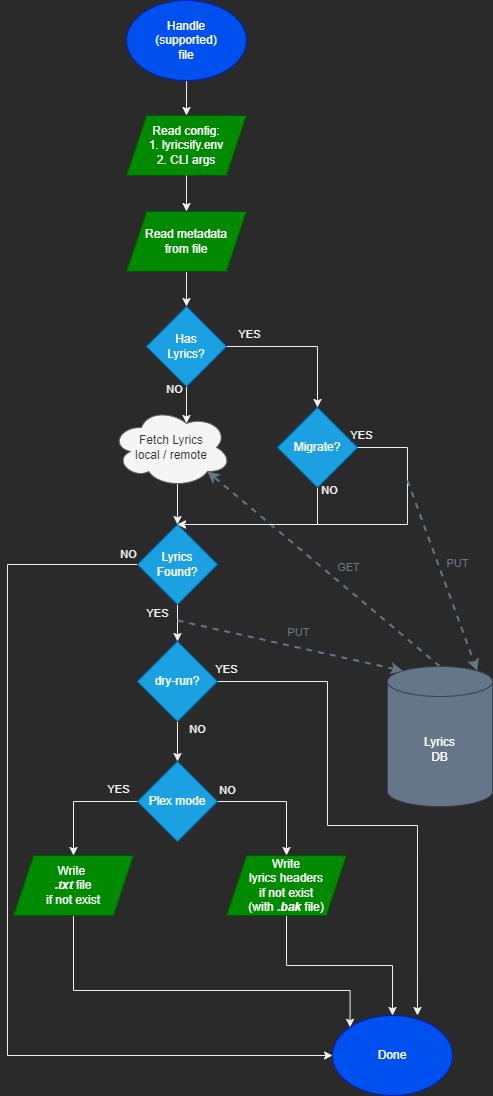

The diagram above was exported from draw.io. Its source (the exported page's mxGraphModel, read from the mxfile embedded in the PNG):
<mxGraphModel dx="1718" dy="1014" grid="1" gridSize="10" guides="1" tooltips="1" connect="1" arrows="1" fold="1" page="1" pageScale="1" pageWidth="850" pageHeight="1100" math="0" shadow="0">
  <root>
    <mxCell id="0" />
    <mxCell id="1" parent="0" />
    <mxCell id="lCx1-SGz_Rp-h3dZsx-p-7" style="edgeStyle=orthogonalEdgeStyle;rounded=0;orthogonalLoop=1;jettySize=auto;html=1;exitX=0.5;exitY=1;exitDx=0;exitDy=0;entryX=0.5;entryY=0;entryDx=0;entryDy=0;" parent="1" source="lCx1-SGz_Rp-h3dZsx-p-1" target="lCx1-SGz_Rp-h3dZsx-p-2" edge="1">
      <mxGeometry relative="1" as="geometry" />
    </mxCell>
    <mxCell id="lCx1-SGz_Rp-h3dZsx-p-1" value="Handle&lt;br&gt;(supported)&lt;br&gt;file" style="ellipse;whiteSpace=wrap;html=1;fillColor=#0050ef;fontColor=#ffffff;strokeColor=#001DBC;" parent="1" vertex="1">
      <mxGeometry x="229" width="120" height="80" as="geometry" />
    </mxCell>
    <mxCell id="lCx1-SGz_Rp-h3dZsx-p-2" value="Read config:&lt;br&gt;1. lyricsify.env&lt;br&gt;2. CLI args" style="shape=parallelogram;perimeter=parallelogramPerimeter;whiteSpace=wrap;html=1;fixedSize=1;fillColor=#008a00;fontColor=#ffffff;strokeColor=#005700;" parent="1" vertex="1">
      <mxGeometry x="229" y="115" width="120" height="60" as="geometry" />
    </mxCell>
    <mxCell id="lCx1-SGz_Rp-h3dZsx-p-17" style="edgeStyle=orthogonalEdgeStyle;rounded=0;orthogonalLoop=1;jettySize=auto;html=1;exitX=0.5;exitY=1;exitDx=0;exitDy=0;entryX=0.5;entryY=0;entryDx=0;entryDy=0;" parent="1" source="lCx1-SGz_Rp-h3dZsx-p-2" target="lCx1-SGz_Rp-h3dZsx-p-15" edge="1">
      <mxGeometry relative="1" as="geometry">
        <mxPoint x="289" y="175" as="sourcePoint" />
        <mxPoint x="296" y="215" as="targetPoint" />
      </mxGeometry>
    </mxCell>
    <mxCell id="lCx1-SGz_Rp-h3dZsx-p-40" value="NO" style="edgeStyle=orthogonalEdgeStyle;rounded=0;orthogonalLoop=1;jettySize=auto;html=1;exitX=0.5;exitY=1;exitDx=0;exitDy=0;entryX=0.5;entryY=0;entryDx=0;entryDy=0;" parent="1" source="lCx1-SGz_Rp-h3dZsx-p-4" target="lCx1-SGz_Rp-h3dZsx-p-25" edge="1">
      <mxGeometry x="-0.976" y="12" relative="1" as="geometry">
        <mxPoint x="670" y="525" as="targetPoint" />
        <Array as="points">
          <mxPoint x="420" y="524" />
        </Array>
        <mxPoint as="offset" />
      </mxGeometry>
    </mxCell>
    <mxCell id="lCx1-SGz_Rp-h3dZsx-p-4" value="Migrate?" style="rhombus;whiteSpace=wrap;html=1;fillColor=#1ba1e2;fontColor=#ffffff;strokeColor=#006EAF;" parent="1" vertex="1">
      <mxGeometry x="380" y="407" width="80" height="80" as="geometry" />
    </mxCell>
    <mxCell id="lCx1-SGz_Rp-h3dZsx-p-59" value="GET" style="rounded=0;orthogonalLoop=1;jettySize=auto;html=1;exitX=0.5;exitY=0;exitDx=0;exitDy=0;exitPerimeter=0;entryX=0.8;entryY=0.8;entryDx=0;entryDy=0;entryPerimeter=0;fontColor=#647687;dashed=1;strokeColor=#647687;strokeWidth=2;" parent="1" source="lCx1-SGz_Rp-h3dZsx-p-6" target="lCx1-SGz_Rp-h3dZsx-p-12" edge="1">
      <mxGeometry x="-0.1159" y="-17" relative="1" as="geometry">
        <mxPoint as="offset" />
      </mxGeometry>
    </mxCell>
    <mxCell id="lCx1-SGz_Rp-h3dZsx-p-6" value="Lyrics&lt;br&gt;DB" style="shape=cylinder3;whiteSpace=wrap;html=1;boundedLbl=1;backgroundOutline=1;size=15;fillColor=#647687;strokeColor=#314354;fontColor=#ffffff;" parent="1" vertex="1">
      <mxGeometry x="490" y="666" width="105" height="140" as="geometry" />
    </mxCell>
    <mxCell id="lCx1-SGz_Rp-h3dZsx-p-58" style="edgeStyle=orthogonalEdgeStyle;rounded=0;orthogonalLoop=1;jettySize=auto;html=1;exitX=0.55;exitY=0.95;exitDx=0;exitDy=0;exitPerimeter=0;entryX=0.5;entryY=0;entryDx=0;entryDy=0;" parent="1" source="lCx1-SGz_Rp-h3dZsx-p-12" target="lCx1-SGz_Rp-h3dZsx-p-25" edge="1">
      <mxGeometry relative="1" as="geometry" />
    </mxCell>
    <mxCell id="lCx1-SGz_Rp-h3dZsx-p-12" value="Fetch Lyrics&lt;br&gt;local / remote" style="ellipse;shape=cloud;whiteSpace=wrap;html=1;fontColor=#333333;fillColor=#f5f5f5;strokeColor=#666666;" parent="1" vertex="1">
      <mxGeometry x="214" y="407" width="120" height="80" as="geometry" />
    </mxCell>
    <mxCell id="lCx1-SGz_Rp-h3dZsx-p-19" style="edgeStyle=orthogonalEdgeStyle;rounded=0;orthogonalLoop=1;jettySize=auto;html=1;exitX=0.5;exitY=1;exitDx=0;exitDy=0;entryX=0.5;entryY=0;entryDx=0;entryDy=0;" parent="1" source="lCx1-SGz_Rp-h3dZsx-p-15" target="lCx1-SGz_Rp-h3dZsx-p-16" edge="1">
      <mxGeometry relative="1" as="geometry" />
    </mxCell>
    <mxCell id="lCx1-SGz_Rp-h3dZsx-p-15" value="Read metadata&lt;br&gt;from file" style="shape=parallelogram;perimeter=parallelogramPerimeter;whiteSpace=wrap;html=1;fixedSize=1;fillColor=#008a00;fontColor=#ffffff;strokeColor=#005700;" parent="1" vertex="1">
      <mxGeometry x="229" y="211" width="120" height="60" as="geometry" />
    </mxCell>
    <mxCell id="lCx1-SGz_Rp-h3dZsx-p-20" value="YES" style="edgeStyle=orthogonalEdgeStyle;rounded=0;orthogonalLoop=1;jettySize=auto;html=1;exitX=1;exitY=0.5;exitDx=0;exitDy=0;entryX=0.5;entryY=0;entryDx=0;entryDy=0;" parent="1" source="lCx1-SGz_Rp-h3dZsx-p-16" target="lCx1-SGz_Rp-h3dZsx-p-4" edge="1">
      <mxGeometry x="-0.7073" y="12" relative="1" as="geometry">
        <mxPoint as="offset" />
      </mxGeometry>
    </mxCell>
    <mxCell id="lCx1-SGz_Rp-h3dZsx-p-23" value="NO" style="edgeStyle=orthogonalEdgeStyle;rounded=0;orthogonalLoop=1;jettySize=auto;html=1;exitX=0.5;exitY=1;exitDx=0;exitDy=0;entryX=0.625;entryY=0.2;entryDx=0;entryDy=0;entryPerimeter=0;" parent="1" source="lCx1-SGz_Rp-h3dZsx-p-16" target="lCx1-SGz_Rp-h3dZsx-p-12" edge="1">
      <mxGeometry x="-0.876" y="-12" relative="1" as="geometry">
        <mxPoint x="370" y="467" as="targetPoint" />
        <mxPoint as="offset" />
      </mxGeometry>
    </mxCell>
    <mxCell id="lCx1-SGz_Rp-h3dZsx-p-16" value="Has&lt;br&gt;Lyrics?" style="rhombus;whiteSpace=wrap;html=1;fillColor=#1ba1e2;fontColor=#ffffff;strokeColor=#006EAF;" parent="1" vertex="1">
      <mxGeometry x="249" y="306" width="80" height="80" as="geometry" />
    </mxCell>
    <mxCell id="lCx1-SGz_Rp-h3dZsx-p-27" value="YES" style="edgeStyle=orthogonalEdgeStyle;rounded=0;orthogonalLoop=1;jettySize=auto;html=1;exitX=0.5;exitY=1;exitDx=0;exitDy=0;entryX=0.5;entryY=0;entryDx=0;entryDy=0;" parent="1" source="lCx1-SGz_Rp-h3dZsx-p-25" target="lCx1-SGz_Rp-h3dZsx-p-28" edge="1">
      <mxGeometry x="-0.5238" y="-20" relative="1" as="geometry">
        <mxPoint as="offset" />
      </mxGeometry>
    </mxCell>
    <mxCell id="lCx1-SGz_Rp-h3dZsx-p-55" value="NO" style="edgeStyle=orthogonalEdgeStyle;rounded=0;orthogonalLoop=1;jettySize=auto;html=1;exitX=0;exitY=0.5;exitDx=0;exitDy=0;entryX=0;entryY=0.5;entryDx=0;entryDy=0;" parent="1" source="lCx1-SGz_Rp-h3dZsx-p-25" target="lCx1-SGz_Rp-h3dZsx-p-47" edge="1">
      <mxGeometry x="-0.9805" y="-10" relative="1" as="geometry">
        <Array as="points">
          <mxPoint x="110" y="564" />
          <mxPoint x="110" y="1055" />
        </Array>
        <mxPoint as="offset" />
        <mxPoint x="240" y="575" as="sourcePoint" />
        <mxPoint x="400" y="1075" as="targetPoint" />
      </mxGeometry>
    </mxCell>
    <mxCell id="lCx1-SGz_Rp-h3dZsx-p-25" value="Lyrics&lt;br&gt;Found?" style="rhombus;whiteSpace=wrap;html=1;fillColor=#1ba1e2;fontColor=#ffffff;strokeColor=#006EAF;" parent="1" vertex="1">
      <mxGeometry x="240" y="524" width="80" height="80" as="geometry" />
    </mxCell>
    <mxCell id="lCx1-SGz_Rp-h3dZsx-p-31" value="NO" style="edgeStyle=orthogonalEdgeStyle;rounded=0;orthogonalLoop=1;jettySize=auto;html=1;exitX=0.5;exitY=1;exitDx=0;exitDy=0;entryX=0.5;entryY=0;entryDx=0;entryDy=0;" parent="1" source="lCx1-SGz_Rp-h3dZsx-p-28" target="lCx1-SGz_Rp-h3dZsx-p-30" edge="1">
      <mxGeometry x="-0.6" y="20" relative="1" as="geometry">
        <mxPoint as="offset" />
      </mxGeometry>
    </mxCell>
    <mxCell id="lCx1-SGz_Rp-h3dZsx-p-43" value="YES" style="edgeStyle=orthogonalEdgeStyle;rounded=0;orthogonalLoop=1;jettySize=auto;html=1;exitX=1;exitY=0.5;exitDx=0;exitDy=0;entryX=0.708;entryY=0;entryDx=0;entryDy=0;entryPerimeter=0;" parent="1" source="lCx1-SGz_Rp-h3dZsx-p-28" target="lCx1-SGz_Rp-h3dZsx-p-47" edge="1">
      <mxGeometry x="-0.9648" y="12" relative="1" as="geometry">
        <mxPoint x="350" y="677" as="targetPoint" />
        <Array as="points">
          <mxPoint x="430" y="681" />
          <mxPoint x="430" y="825" />
          <mxPoint x="520" y="825" />
        </Array>
        <mxPoint as="offset" />
      </mxGeometry>
    </mxCell>
    <mxCell id="lCx1-SGz_Rp-h3dZsx-p-28" value="dry-run?" style="rhombus;whiteSpace=wrap;html=1;fillColor=#1ba1e2;fontColor=#ffffff;strokeColor=#006EAF;" parent="1" vertex="1">
      <mxGeometry x="240" y="641" width="80" height="80" as="geometry" />
    </mxCell>
    <mxCell id="lCx1-SGz_Rp-h3dZsx-p-29" value="" style="rounded=0;orthogonalLoop=1;jettySize=auto;html=1;entryX=0.145;entryY=0;entryDx=0;entryDy=4.35;entryPerimeter=0;dashed=1;strokeColor=#647687;strokeWidth=2;" parent="1" target="lCx1-SGz_Rp-h3dZsx-p-6" edge="1">
      <mxGeometry x="-0.8546" y="10" relative="1" as="geometry">
        <mxPoint x="280" y="620" as="sourcePoint" />
        <mxPoint x="374" y="637" as="targetPoint" />
        <mxPoint as="offset" />
      </mxGeometry>
    </mxCell>
    <mxCell id="gdrGkSOdn7ix9v6LFTa0-3" value="PUT" style="edgeLabel;html=1;align=center;verticalAlign=middle;resizable=0;points=[];fontColor=#647687;" vertex="1" connectable="0" parent="lCx1-SGz_Rp-h3dZsx-p-29">
      <mxGeometry x="-0.0957" y="1" relative="1" as="geometry">
        <mxPoint x="19" y="-10" as="offset" />
      </mxGeometry>
    </mxCell>
    <mxCell id="lCx1-SGz_Rp-h3dZsx-p-33" value="YES" style="edgeStyle=orthogonalEdgeStyle;rounded=0;orthogonalLoop=1;jettySize=auto;html=1;exitX=0;exitY=0.5;exitDx=0;exitDy=0;" parent="1" source="lCx1-SGz_Rp-h3dZsx-p-30" target="lCx1-SGz_Rp-h3dZsx-p-32" edge="1">
      <mxGeometry x="-0.6774" y="-12" relative="1" as="geometry">
        <mxPoint as="offset" />
      </mxGeometry>
    </mxCell>
    <mxCell id="lCx1-SGz_Rp-h3dZsx-p-57" value="NO" style="edgeStyle=orthogonalEdgeStyle;rounded=0;orthogonalLoop=1;jettySize=auto;html=1;exitX=1;exitY=0.5;exitDx=0;exitDy=0;" parent="1" source="lCx1-SGz_Rp-h3dZsx-p-30" target="lCx1-SGz_Rp-h3dZsx-p-34" edge="1">
      <mxGeometry x="-0.8425" y="11" relative="1" as="geometry">
        <mxPoint as="offset" />
      </mxGeometry>
    </mxCell>
    <mxCell id="lCx1-SGz_Rp-h3dZsx-p-30" value="Plex mode" style="rhombus;whiteSpace=wrap;html=1;fillColor=#1ba1e2;fontColor=#ffffff;strokeColor=#006EAF;" parent="1" vertex="1">
      <mxGeometry x="240" y="761" width="80" height="80" as="geometry" />
    </mxCell>
    <mxCell id="lCx1-SGz_Rp-h3dZsx-p-49" style="edgeStyle=orthogonalEdgeStyle;rounded=0;orthogonalLoop=1;jettySize=auto;html=1;exitX=0.5;exitY=1;exitDx=0;exitDy=0;entryX=0;entryY=0;entryDx=0;entryDy=0;" parent="1" source="lCx1-SGz_Rp-h3dZsx-p-32" target="lCx1-SGz_Rp-h3dZsx-p-47" edge="1">
      <mxGeometry relative="1" as="geometry">
        <Array as="points">
          <mxPoint x="176" y="990" />
          <mxPoint x="453" y="990" />
        </Array>
      </mxGeometry>
    </mxCell>
    <mxCell id="lCx1-SGz_Rp-h3dZsx-p-32" value="Write &lt;br&gt;&lt;b&gt;&lt;i&gt;.txt&lt;/i&gt;&lt;/b&gt; file&lt;br&gt;if not exist" style="shape=parallelogram;perimeter=parallelogramPerimeter;whiteSpace=wrap;html=1;fixedSize=1;fillColor=#008a00;fontColor=#ffffff;strokeColor=#005700;" parent="1" vertex="1">
      <mxGeometry x="116" y="855" width="120" height="60" as="geometry" />
    </mxCell>
    <mxCell id="lCx1-SGz_Rp-h3dZsx-p-48" style="edgeStyle=orthogonalEdgeStyle;rounded=0;orthogonalLoop=1;jettySize=auto;html=1;exitX=0.5;exitY=1;exitDx=0;exitDy=0;" parent="1" source="lCx1-SGz_Rp-h3dZsx-p-34" target="lCx1-SGz_Rp-h3dZsx-p-47" edge="1">
      <mxGeometry relative="1" as="geometry" />
    </mxCell>
    <mxCell id="lCx1-SGz_Rp-h3dZsx-p-34" value="Write&lt;br&gt;lyrics headers&lt;br&gt;if not exist&lt;br&gt;(with &lt;b&gt;&lt;i&gt;.bak&lt;/i&gt;&lt;/b&gt; file)" style="shape=parallelogram;perimeter=parallelogramPerimeter;whiteSpace=wrap;html=1;fixedSize=1;fillColor=#008a00;fontColor=#ffffff;strokeColor=#005700;" parent="1" vertex="1">
      <mxGeometry x="329" y="855" width="120" height="60" as="geometry" />
    </mxCell>
    <mxCell id="lCx1-SGz_Rp-h3dZsx-p-47" value="Done" style="ellipse;whiteSpace=wrap;html=1;fillColor=#0050ef;fontColor=#ffffff;strokeColor=#001DBC;" parent="1" vertex="1">
      <mxGeometry x="435" y="1015" width="120" height="80" as="geometry" />
    </mxCell>
    <mxCell id="gdrGkSOdn7ix9v6LFTa0-1" value="YES" style="edgeStyle=orthogonalEdgeStyle;rounded=0;orthogonalLoop=1;jettySize=auto;html=1;exitX=1;exitY=0.5;exitDx=0;exitDy=0;entryX=0.5;entryY=0;entryDx=0;entryDy=0;" edge="1" parent="1" source="lCx1-SGz_Rp-h3dZsx-p-4" target="lCx1-SGz_Rp-h3dZsx-p-25">
      <mxGeometry x="-0.976" y="12" relative="1" as="geometry">
        <mxPoint x="280" y="520" as="targetPoint" />
        <Array as="points">
          <mxPoint x="510" y="447" />
          <mxPoint x="510" y="524" />
        </Array>
        <mxPoint as="offset" />
        <mxPoint x="655" y="325" as="sourcePoint" />
      </mxGeometry>
    </mxCell>
    <mxCell id="gdrGkSOdn7ix9v6LFTa0-2" value="PUT" style="rounded=0;orthogonalLoop=1;jettySize=auto;html=1;entryX=0.855;entryY=0;entryDx=0;entryDy=4.35;entryPerimeter=0;fontColor=#647687;dashed=1;strokeColor=#647687;strokeWidth=2;" edge="1" parent="1" target="lCx1-SGz_Rp-h3dZsx-p-6">
      <mxGeometry x="-0.0658" y="18" relative="1" as="geometry">
        <mxPoint x="510" y="480" as="sourcePoint" />
        <mxPoint x="367" y="501" as="targetPoint" />
        <mxPoint as="offset" />
      </mxGeometry>
    </mxCell>
  </root>
</mxGraphModel>